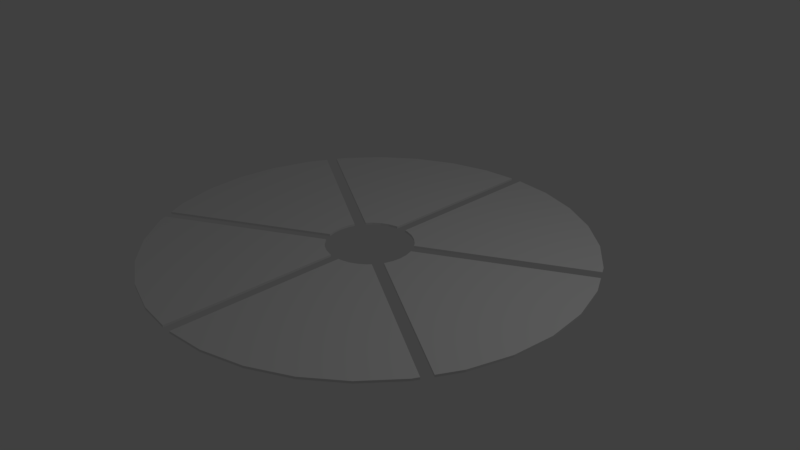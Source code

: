 # Source: navWheel_1_.blend  (saved by Blender 2.78.0; exported with 4.5.12 LTS)
import bpy
from mathutils import Matrix  # noqa: F401  (used for matrix-valued properties, if any)

bpy.ops.wm.read_factory_settings(use_empty=True)
scene = bpy.context.scene
scene.name = 'Scene'

# ---- collections
col_collection_1 = bpy.data.collections.new('Collection 1'); scene.collection.children.link(col_collection_1)

# ---- world
world_world = bpy.data.worlds.new('World'); scene.world = world_world
world_world.color = (0.05088, 0.05088, 0.05088)
world_world.use_sun_shadow = False
world_world.sun_shadow_jitter_overblur = 0.0
world_world.cycles.sampling_method = 'MANUAL'

# ---- cameras
cam_camera = bpy.data.cameras.new('Camera')
cam_camera.clip_end = 100.0
cam_camera.lens = 35.0
cam_camera.sensor_width = 32.0
cam_camera.sensor_height = 18.0
cam_camera.ortho_scale = 7.314
cam_camera.dof.focus_distance = 0.0
cam_camera.dof.aperture_fstop = 128.0

# ---- lights
light_lamp = bpy.data.lights.new('Lamp', 'POINT')
light_lamp.transmission_factor = 0.0
light_lamp.cutoff_distance = 30.0
light_lamp.energy = 100.0
light_lamp.shadow_buffer_clip_start = 1.001
light_lamp.shadow_soft_size = 0.1
light_lamp.shadow_maximum_resolution = 0.006
light_lamp.use_absolute_resolution = True

# ---- meshes
me_circle_002 = bpy.data.meshes.new('Circle.002')
me_circle_002.from_pydata([(0.0, 1.0, 0.0), (-0.1951, 0.9808, 0.0), (-0.3827, 0.9239, 0.0), (-0.5556, 0.8315, 0.0), (-0.7071, 0.7071, 0.0), (-0.8315, 0.5556, 0.0), (-0.9239, 0.3827, 0.0), (-0.9808, 0.1951, 0.0), (-1.0, 7.55e-08, 0.0), (-0.9808, -0.1951, 0.0), (-0.9239, -0.3827, 0.0), (-0.8315, -0.5556, 0.0), (-0.7071, -0.7071, 0.0), (-0.5556, -0.8315, 0.0), (-0.3827, -0.9239, 0.0), (-0.1951, -0.9808, 0.0), (3.258e-07, -1.0, 0.0), (0.1951, -0.9808, 0.0), (0.3827, -0.9239, 0.0), (0.5556, -0.8315, 0.0), (0.7071, -0.7071, 0.0), (0.8315, -0.5556, 0.0), (0.9239, -0.3827, 0.0), (0.9808, -0.1951, 0.0), (1.0, 9.656e-07, 0.0), (0.9808, 0.1951, 0.0), (0.9239, 0.3827, 0.0), (0.8315, 0.5556, 0.0), (0.7071, 0.7071, 0.0), (0.5556, 0.8315, 0.0), (0.3827, 0.9239, 0.0), (0.1951, 0.9808, 0.0)], [(1, 0), (2, 1), (3, 2), (4, 3), (5, 4), (6, 5), (7, 6), (8, 7), (9, 8), (10, 9), (11, 10), (12, 11), (13, 12), (14, 13), (15, 14), (16, 15), (17, 16), (18, 17), (19, 18), (20, 19), (21, 20), (22, 21), (23, 22), (24, 23), (25, 24), (26, 25), (27, 26), (28, 27), (29, 28), (30, 29), (31, 30), (0, 31)], [])
me_circle_002.use_remesh_preserve_volume = False
me_circle_002.use_remesh_preserve_attributes = False
me_circle_002.use_mirror_vertex_groups = False
me_circle_002.update()
me_circle = bpy.data.meshes.new('Circle')
me_circle.from_pydata([(0.03525, 0.02778, -0.02254), (0.03525, -0.02329, -0.02254), (-0.01582, 0.02778, -0.02254), (-0.01582, -0.02329, -0.02254), (0.03525, -1.048, -0.02254), (-0.01582, -1.048, -0.02254), (0.03525, 1.164, -0.02254), (-0.01582, 1.164, -0.02254), (0.04459, -0.007121, -0.02254), (0.0003463, -0.03263, -0.02254), (0.01908, 0.03712, -0.02254), (-0.02516, 0.01161, -0.02254), (-0.8877, -0.5447, -0.02254), (-0.9133, -0.5004, -0.02254), (1.029, 0.5605, -0.02254), (1.004, 0.6047, -0.02254), (0.01906, -0.03264, -0.02254), (-0.02517, -0.007104, -0.02254), (0.0446, 0.0116, -0.02254), (0.0003631, 0.03713, -0.02254), (-0.913, 0.5054, -0.02254), (-0.8875, 0.5496, -0.02254), (1.003, -0.6007, -0.02255), (1.029, -0.5565, -0.02255), (-0.1951, 0.9808, 0.0), (-0.3827, 0.9239, 0.0), (-0.5556, 0.8315, 0.0), (-0.7071, 0.7071, 0.0), (-0.8315, 0.5556, 0.0), (-0.9239, 0.3827, 0.0), (-0.9808, 0.1951, 0.0), (-1.0, 7.55e-08, 0.0), (-0.9808, -0.1951, 0.0), (-0.9239, -0.3827, 0.0), (-0.8315, -0.5556, 0.0), (-0.7071, -0.7071, 0.0), (-0.5556, -0.8315, 0.0), (-0.3827, -0.9239, 0.0), (-0.1951, -0.9808, 0.0), (0.1951, -0.9808, 0.0), (0.3827, -0.9239, 0.0), (0.5556, -0.8315, 0.0), (0.7071, -0.7071, 0.0), (0.8315, -0.5556, 0.0), (0.9239, -0.3827, 0.0), (0.9808, -0.1951, 0.0), (1.0, 9.656e-07, 0.0), (0.9808, 0.1951, 0.0), (0.9239, 0.3827, 0.0), (0.8315, 0.5556, 0.0), (0.7071, 0.7071, 0.0), (0.5556, 0.8315, 0.0), (0.3827, 0.9239, 0.0), (0.1951, 0.9808, 0.0), (0.09754, 0.9904, 0.0), (0.1439, -0.1398, 7.451e-09), (0.1425, -0.1384, 7.451e-09), (0.1668, -0.1089, 7.451e-09), (0.1141, -0.1643, 1.49e-08), (0.08004, -0.1825, 7.451e-09), (0.113, -0.1627, 7.451e-09), (0.07928, -0.1807, 7.451e-09), (0.04308, -0.1937, -3.725e-09), (0.0427, -0.1918, 7.451e-09), (0.004657, -0.1955, -3.725e-09), (-0.03377, -0.1937, 1.49e-08), (1.947e-07, -0.1951, 0.0), (-0.07072, -0.1825, 1.49e-08), (-0.1048, -0.1643, 1.49e-08), (-0.1346, -0.1398, -1.49e-08), (-0.1773, -0.0759, -1.49e-08), (0.1978, 0.03791, 7.451e-09), (0.2016, -0.0005179, 1.49e-08), (0.1978, -0.03895, 7.451e-09), (0.1959, 0.03753, 7.451e-09), (0.1997, -0.0005179, 7.451e-09), (0.1959, -0.03856, 7.451e-09), (0.1848, -0.07514, 7.451e-09), (-0.1885, -0.03895, 3.725e-09), (-0.1923, -0.0005181, -1.49e-08), (-0.1885, 0.03791, -1.49e-08), (0.1848, 0.07411, 1.49e-08), (0.1668, 0.1078, 1.49e-08), (0.113, 0.1616, -3.725e-09), (0.1425, 0.1374, -3.725e-09), (0.1439, 0.1388, -3.725e-09), (0.1141, 0.1633, 7.451e-09), (-0.1346, 0.1388, -1.49e-08), (-0.1048, 0.1633, 3.725e-09), (-0.1773, 0.07486, -1.49e-08), (-0.07072, 0.1815, -3.725e-09), (-0.03377, 0.1927, 7.451e-09), (0.0427, 0.1907, 7.451e-09), (0.07928, 0.1796, -3.725e-09), (0.08004, 0.1815, -3.725e-09), (0.04308, 0.1927, -3.725e-09), (0.004657, 0.1945, -3.725e-09), (1.313e-07, 0.194, 0.0), (-0.8471, 0.5263, 0.0), (-0.8712, 0.4812, 0.0), (-0.1749, 0.07934, -1.245e-08), (-0.1478, 0.1227, -4.857e-09), (0.1635, -0.116, 1.339e-08), (0.8535, -0.5143, 0.0), (0.8776, -0.4692, 0.0), (0.1881, -0.07121, 7.451e-09), (-0.1772, -0.07606, -1.481e-08), (-0.8733, -0.4774, 0.0), (-0.8492, -0.5224, 0.0), (-0.151, -0.1199, -2.468e-09), (0.876, 0.4722, 0.0), (0.1867, 0.07479, 7.451e-09), (0.8519, 0.5173, 0.0), (0.1605, 0.1186, 8.836e-09), (0.03525, -0.9965, 0.0), (0.03525, -0.1945, -3.725e-09), (-0.01582, -0.9984, 0.0), (-0.01582, -0.1955, 6.981e-09), (0.03525, 0.1934, -3.725e-09), (0.03525, 0.9965, 0.0), (-0.01582, 0.9984, 0.0), (-0.01582, 0.1944, 3.491e-09)], [(56, 57), (60, 56), (61, 60), (64, 63), (63, 61), (64, 66), (75, 74), (76, 75), (77, 76), (57, 77), (74, 81), (81, 82), (84, 83), (84, 82), (93, 92), (83, 93), (97, 96), (92, 96), (100, 17), (99, 20), (98, 21), (101, 19), (105, 18), (104, 23), (103, 22), (102, 16), (109, 9), (108, 12), (107, 13), (106, 11), (113, 10), (112, 15), (110, 14), (111, 8), (115, 1), (114, 4), (116, 5), (117, 3), (121, 2), (120, 7), (119, 6), (118, 0)], [(24, 25, 26, 27, 28, 98, 101, 87, 88, 90, 91, 121, 120), (103, 102, 55, 58, 59, 62, 115, 114, 39, 40, 41, 42, 43), (100, 99, 29, 30, 31, 32, 33, 107, 106, 70, 78, 79, 80, 89), (110, 111, 71, 72, 73, 105, 104, 44, 45, 46, 47, 48), (109, 108, 34, 35, 36, 37, 38, 116, 117, 65, 67, 68, 69), (119, 118, 95, 94, 86, 85, 113, 112, 49, 50, 51, 52, 53, 54)])
me_circle.use_remesh_preserve_volume = False
me_circle.use_remesh_preserve_attributes = False
me_circle.use_mirror_vertex_groups = False
me_circle.update()

# ---- objects
ob_circle_001 = bpy.data.objects.new('Circle.001', me_circle_002)
ob_circle = bpy.data.objects.new('Circle', me_circle)
ob_lamp = bpy.data.objects.new('Lamp', light_lamp)
ob_camera = bpy.data.objects.new('Camera', cam_camera)

# ---- transforms, parenting, visibility, modifiers, constraints
ob_circle_001.location = (5544.0, 0.01323, 0.0901)
ob_circle_001.scale = (0.6451, 0.6451, 0.6451)
ob_circle_001.lineart.crease_threshold = 0.0
ob_circle.location = (0.0175, 0.00674, 0.1324)
ob_circle.scale = (-2.917, -2.917, -2.917)
ob_circle.lineart.crease_threshold = 0.0
_m = ob_circle.modifiers.new('Solidify', 'SOLIDIFY')
_m.nonmanifold_thickness_mode = 'FIXED'
_m.nonmanifold_merge_threshold = 0.0003
ob_lamp.location = (4.076, 1.005, 5.904)
ob_lamp.rotation_euler = (0.6503, 0.05522, 1.866)
ob_lamp.lock_rotations_4d = False
ob_lamp.empty_display_type = 'ARROWS'
ob_lamp.color = (0.0, 0.0, 0.0, 0.0)
ob_lamp.lineart.crease_threshold = 0.0
ob_camera.location = (7.481, -6.508, 5.344)
ob_camera.rotation_euler = (1.109, 0.0, 0.8149)
ob_camera.lock_rotations_4d = False
ob_camera.empty_display_type = 'ARROWS'
ob_camera.color = (0.0, 0.0, 0.0, 0.0)
ob_camera.display_type = 'WIRE'
ob_camera.lineart.crease_threshold = 0.0

# ---- collection membership
col_collection_1.objects.link(ob_circle_001)
col_collection_1.objects.link(ob_circle)
col_collection_1.objects.link(ob_lamp)
col_collection_1.objects.link(ob_camera)

# ---- scene / render settings (as saved in the file)
scene.camera = ob_camera
scene.frame_start = 1; scene.frame_end = 250; scene.frame_set(7)
scene.render.engine = 'BLENDER_EEVEE_NEXT'
scene.render.resolution_percentage = 50
scene.render.dither_intensity = 0.0
scene.cycles.use_denoising = False
scene.cycles.samples = 128
scene.cycles.sampling_pattern = 'TABULATED_SOBOL'
scene.cycles.light_sampling_threshold = 0.0
scene.cycles.use_adaptive_sampling = False
scene.cycles.use_light_tree = False
scene.cycles.blur_glossy = 0.0
scene.cycles.sample_clamp_indirect = 0.0
scene.view_settings.view_transform = 'Standard'
bpy.context.view_layer.update()
